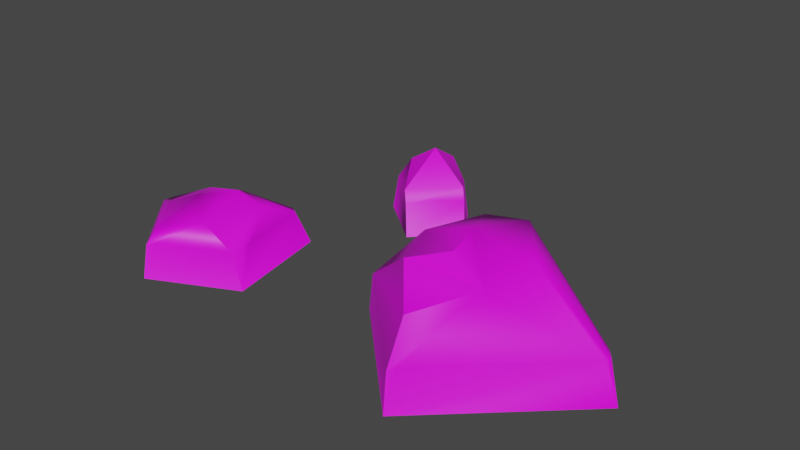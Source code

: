 # Source: ps_rocks01_A1_.blend  (saved by Blender 3.6.13; exported with 4.5.12 LTS)
import bpy
from mathutils import Matrix  # noqa: F401  (used for matrix-valued properties, if any)

bpy.ops.wm.read_factory_settings(use_empty=True)
scene = bpy.context.scene
scene.name = 'Scene'

# ---- collections
col_collection = bpy.data.collections.new('Collection'); scene.collection.children.link(col_collection)

# ---- images (referenced by path relative to the original .blend; pixels are not part of the script)
import os
ASSET_DIR = os.environ.get("B2B_ASSET_DIR", "")  # directory of the original .blend (textures are referenced by path, not embedded)
HERE = os.path.dirname(os.path.abspath(__file__))  # packed textures are extracted next to this script under _unpacked/

def load_image(name, relpath, width, height, colorspace="sRGB"):
    """Load a texture the original file referenced (path relative to the .blend, or extracted next to this script)."""
    p = next((c for c in (os.path.join(HERE, relpath), os.path.join(ASSET_DIR, relpath)) if relpath and os.path.exists(c)), "")
    if p:
        img = bpy.data.images.load(p, check_existing=True)
        img.name = name
    else:  # same state as the original file: an image datablock whose file is absent (Cycles renders it pink)
        img = bpy.data.images.new(name, width, height)
        img.source = "FILE"
        img.filepath = "//" + (relpath or name)
    img.colorspace_settings.name = colorspace
    return img
img_pluto4_tga = load_image('pluto4.tga', 'pluto4.tga', 1024, 1024, 'sRGB')

# ---- materials (node trees are filled in below, after node groups)
mat_strain09 = bpy.data.materials.new('strain09')
mat_strain09.use_transparent_shadow = False

# ---- material node trees
mat_strain09.use_nodes = True; mat_strain09.node_tree.nodes.clear()
_N = mat_strain09.node_tree.nodes; _L = mat_strain09.node_tree.links
n0 = _N.new('ShaderNodeBsdfPrincipled'); n0.name = 'Principled BSDF'; n0.location = (10, 300)
n0.distribution = 'GGX'
n0.subsurface_method = 'RANDOM_WALK_SKIN'
n0.inputs[3].default_value = 1.45
n0.inputs[27].default_value = (0.0, 0.0, 0.0, 1.0)
n0.inputs[28].default_value = 1.0
n1 = _N.new('ShaderNodeOutputMaterial'); n1.name = 'Material Output'; n1.location = (300, 300)
n2 = _N.new('ShaderNodeTexImage'); n2.name = 'Image Texture'; n2.location = (-280, 280)
n2.image = img_pluto4_tga
_L.new(n0.outputs[0], n1.inputs[0])
_L.new(n2.outputs[0], n0.inputs[0])
n1.is_active_output = True

# ---- world
world_world = bpy.data.worlds.new('World'); scene.world = world_world
world_world.use_nodes = True; world_world.node_tree.nodes.clear()
_N = world_world.node_tree.nodes; _L = world_world.node_tree.links
n0 = _N.new('ShaderNodeOutputWorld'); n0.name = 'World Output'; n0.location = (300, 300)
n1 = _N.new('ShaderNodeBackground'); n1.name = 'Background'; n1.location = (10, 300)
n1.inputs[0].default_value = (0.05088, 0.05088, 0.05088, 1.0)
_L.new(n1.outputs[0], n0.inputs[0])
n0.is_active_output = True
world_world.color = (0.05088, 0.05088, 0.05088)
world_world.use_sun_shadow = False
world_world.sun_shadow_jitter_overblur = 0.0

# ---- meshes
me_mesh_002 = bpy.data.meshes.new('Mesh.002')
me_mesh_002.from_pydata([(-0.7397, 0.9398, -0.1607), (-0.8683, 1.145, -0.1607), (-0.7976, 0.9948, 0.09455), (-1.052, 1.237, 0.1292), (-0.9653, 0.7023, -0.1607), (-1.228, 1.235, -0.1607), (-1.023, 0.7574, 0.09455), (-1.274, 0.9557, -0.1607), (-1.056, 1.07, 0.2367), (-1.221, 1.059, 0.1292), (-1.533, -0.009867, 0.2143), (-1.231, -0.2933, -0.1611), (-1.367, -0.09747, 0.1128), (-1.342, 0.3239, -0.1611), (-1.422, 0.08009, 0.1128), (-2.107, -0.0728, -0.1611), (-1.779, 0.009162, 0.153), (-1.724, -0.531, -0.1611), (-1.611, -0.214, 0.2468), (-1.812, -0.2551, 0.153), (-1.483, -0.3001, 0.153), (-1.692, -0.4358, 0.1175), (-1.685, 0.2504, -0.1611), (-1.627, 0.09117, 0.153), (0.0, 4.546e-08, 0.4957), (0.7445, 0.06932, -0.1657), (0.2867, 0.09243, 0.3603), (-2.811e-08, 0.626, -0.1657), (-2.008e-08, 0.4427, 0.3603), (-0.626, -4.865e-08, -0.1657), (-0.3185, 0.05199, 0.3603), (2.811e-08, -0.626, -0.1657), (0.009853, -0.165, 0.4508), (-0.2213, -0.2213, 0.3603), (0.2213, -0.2213, 0.3603), (2.008e-08, -0.4885, 0.2786), (-0.417, 0.4257, -0.1657), (-0.1982, 0.3629, 0.3603), (-0.9219, 1.171, 0.03883), (-1.176, 1.235, 0.03632), (-0.9892, 0.725, 0.03135), (-1.04, 0.8062, 0.04558), (-1.258, 0.9856, 0.03152), (-0.7636, 0.9625, 0.03135), (-0.8961, 0.8231, 0.04558), (-1.226, 1.183, 0.03639), (-0.8308, 1.026, 0.04558), (-1.277, -0.2265, 0.04394), (-1.293, -0.295, 0.03947), (-2.027, -0.05274, 0.04418), (-2.035, -0.1174, 0.0445), (-1.369, 0.2407, 0.04483), (-1.296, -0.1659, 0.04558), (-1.708, 0.1914, 0.03992), (-1.671, 0.2114, 0.03379), (-1.412, 0.2669, 0.0451), (-1.713, -0.4999, 0.03155), (-1.972, -0.1913, 0.04558), (-1.665, -0.4745, 0.04399), (0.688, 0.07217, 0.06496), (0.6799, 0.03346, 0.0701), (-0.5881, 0.006413, 0.05911), (-0.5761, -0.0273, 0.06508), (-2.811e-08, 0.6034, 0.05496), (0.6526, 0.1154, 0.0737), (-0.4048, 0.3796, 0.06204), (-0.39, 0.4179, 0.05623), (-0.02445, 0.5936, 0.05978), (2.811e-08, -0.6034, 0.05496), (-0.5231, -0.08035, 0.0737), (0.0273, -0.5761, 0.06508)], [], [(3, 38, 39), (4, 40, 41), (4, 41, 42, 7), (4, 0, 43, 44), (4, 44, 40), (4, 7, 5), (4, 5, 1), (4, 1, 0), (3, 9, 8), (6, 2, 8), (8, 9, 6), (8, 2, 3), (5, 7, 42, 45), (3, 2, 43, 46), (3, 46, 38), (5, 45, 39), (11, 47, 48), (19, 16, 49, 50), (11, 13, 51, 52), (11, 52, 47), (12, 14, 10), (18, 10, 16), (18, 16, 19), (20, 12, 10), (20, 10, 18), (22, 15, 49, 53), (22, 53, 54), (23, 16, 10), (18, 19, 21), (17, 15, 22), (17, 22, 13), (17, 13, 11), (10, 14, 23), (23, 14, 51, 55), (23, 55, 54), (15, 17, 56, 57), (15, 57, 50), (20, 21, 56, 58), (20, 58, 48), (21, 20, 18), (25, 59, 60), (33, 30, 61, 62), (25, 27, 63, 64), (25, 64, 59), (26, 28, 24), (32, 24, 30), (32, 30, 33), (34, 26, 24), (34, 24, 32), (36, 29, 61, 65), (36, 65, 66), (37, 30, 24), (32, 33, 34), (34, 33, 35), (31, 29, 36), (31, 36, 27), (31, 27, 25), (24, 28, 37), (37, 28, 63, 67), (37, 67, 66), (29, 31, 68, 69), (29, 69, 62), (34, 35, 68, 70), (34, 70, 60), (39, 38, 1, 5), (41, 40, 6, 9), (42, 41, 9), (44, 43, 2), (40, 44, 2, 6), (45, 42, 9), (46, 43, 0), (38, 46, 0, 1), (39, 45, 9, 3), (48, 47, 12, 20), (50, 49, 15), (52, 51, 14), (47, 52, 14, 12), (53, 49, 16), (54, 53, 16, 23), (55, 51, 13), (54, 55, 13, 22), (57, 56, 21), (50, 57, 21, 19), (58, 56, 17), (48, 58, 17, 11), (60, 59, 26, 34), (62, 61, 29), (64, 63, 28), (59, 64, 28, 26), (65, 61, 30), (66, 65, 30, 37), (67, 63, 27), (66, 67, 27, 36), (69, 68, 35), (62, 69, 35, 33), (70, 68, 31), (60, 70, 31, 25)])
me_mesh_002.polygons.foreach_set('use_smooth', [True] * 97)
_k = set([(0, 1), (0, 4), (0, 43), (1, 5), (1, 38), (2, 8), (2, 43), (3, 8), (3, 38), (3, 39), (4, 7), (4, 40), (5, 7), (5, 39), (6, 8), (6, 9), (6, 40), (7, 42), (8, 9), (9, 42), (10, 18), (11, 13), (11, 17), (11, 48), (13, 22), (15, 17), (15, 22), (15, 50), (17, 56), (19, 50), (20, 48), (21, 56), (24, 32), (25, 27), (25, 31), (27, 36), (27, 63), (28, 63), (29, 31), (29, 36), (31, 68), (32, 33), (32, 34), (33, 35), (34, 35), (35, 68)])
me_mesh_002.attributes.new('sharp_edge', 'BOOLEAN', 'EDGE').data.foreach_set('value', [ (min(e.vertices), max(e.vertices)) in _k for e in me_mesh_002.edges])
_uv = me_mesh_002.uv_layers.new(name='UVChannel_1')
_uv.uv.foreach_set('vector', [0.3646, 0.8149, 0.332, 0.768, 0.3311, 0.8598, 0.877, 0.5156, 0.9463, 0.5074, 0.9514, 0.4781, 0.7466, 0.2694, 0.821, 0.2963, 0.8159, 0.3751, 0.7466, 0.3806, 0.877, 0.5156, 0.877, 0.4299, 0.9463, 0.4217, 0.9514, 0.472, 0.877, 0.5156, 0.9514, 0.472, 0.9463, 0.5074, 0.6293, 0.8929, 0.6293, 0.7489, 0.7176, 0.6979, 0.6293, 0.8929, 0.7176, 0.6979, 0.7747, 0.8187, 0.6293, 0.8929, 0.7747, 0.8187, 0.7471, 0.9014, 0.4976, 0.7556, 0.4089, 0.7556, 0.4532, 0.7961, 0.3794, 0.8823, 0.4976, 0.8823, 0.4532, 0.7961, 0.4532, 0.7961, 0.4089, 0.7556, 0.3794, 0.8823, 0.4532, 0.7961, 0.4976, 0.8823, 0.4976, 0.7556, 0.821, 0.3738, 0.9217, 0.3741, 0.911, 0.3047, 0.8397, 0.3028, 0.5302, 0.8772, 0.5835, 0.8014, 0.5751, 0.7769, 0.5624, 0.7982, 0.1897, 0.7486, 0.2529, 0.8003, 0.2023, 0.7868, 0.821, 0.3738, 0.8397, 0.3028, 0.821, 0.3027, 0.09093, 0.7169, 0.1649, 0.6928, 0.1633, 0.7175, 0.8884, 0.21, 0.8025, 0.1672, 0.7938, 0.2589, 0.8148, 0.2694, 0.09093, 0.7169, 0.09093, 0.4943, 0.1652, 0.5243, 0.1655, 0.671, 0.09093, 0.7169, 0.1655, 0.671, 0.1649, 0.6928, 0.8881, 0.0398, 0.8212, 0.03715, 0.8384, 0.0858, 0.8986, 0.1367, 0.8384, 0.0858, 0.8025, 0.1672, 0.8986, 0.1367, 0.8025, 0.1672, 0.8884, 0.21, 0.9431, 0.1036, 0.8881, 0.0398, 0.8384, 0.0858, 0.9431, 0.1036, 0.8384, 0.0858, 0.8986, 0.1367, -3.634e-09, 0.6181, 3.022e-09, 0.7704, 0.07403, 0.7414, 0.07249, 0.6264, -3.634e-09, 0.6181, 0.07249, 0.6264, 0.07028, 0.613, 0.7928, 0.1057, 0.8025, 0.1672, 0.8384, 0.0858, 0.8986, 0.1367, 0.8884, 0.21, 0.9642, 0.191, 0.877, 0.6451, 0.6681, 0.6979, 0.6293, 0.5101, 0.877, 0.6451, 0.6293, 0.5101, 0.6592, 0.3871, 0.877, 0.6451, 0.6592, 0.3871, 0.877, 0.4478, 0.8384, 0.0858, 0.8212, 0.03715, 0.7928, 0.1057, 0.7928, 0.1057, 0.8212, 0.03715, 0.7729, 9.683e-09, 0.7588, 0.01133, 0.7928, 0.1057, 0.7588, 0.01133, 0.7466, 0.1062, 0.07642, 0.7248, 0.07642, 0.89, 0.1459, 0.8788, 0.151, 0.7675, 0.07642, 0.7248, 0.151, 0.7675, 0.1506, 0.7408, 0.888, 0.7887, 0.8752, 0.8642, 0.8442, 0.8719, 0.8487, 0.8544, 0.888, 0.7887, 0.8487, 0.8544, 0.8471, 0.7201, 0.9642, 0.191, 0.9431, 0.1036, 0.8986, 0.1367, 0.009189, 0.7704, 0.01387, 0.8534, 1.345e-07, 0.8559, 0.3794, 0.6523, 0.3794, 0.5537, 0.2708, 0.5701, 0.2729, 0.5823, 0.1897, -8.292e-09, 0.1897, 0.2685, 0.2693, 0.2685, 0.276, 0.03312, 0.009189, 0.7704, 0.02957, 0.8559, 0.01387, 0.8534, 0.5627, 0.5872, 0.6293, 0.4381, 0.4866, 0.5097, 0.435, 0.5395, 0.4866, 0.5097, 0.4518, 0.3986, 0.435, 0.5395, 0.4518, 0.3986, 0.3794, 0.4741, 0.451, 0.6168, 0.5627, 0.5872, 0.4866, 0.5097, 0.451, 0.6168, 0.4866, 0.5097, 0.435, 0.5395, 0.1897, 0.4189, 0.1897, 0.5724, 0.2708, 0.5701, 0.2718, 0.4355, 0.1897, 0.4189, 0.2718, 0.4355, 0.2697, 0.4217, 0.5715, 0.3871, 0.4518, 0.3986, 0.4866, 0.5097, 0.5302, 0.7998, 0.4976, 0.8831, 0.4976, 0.7235, 1.0, 0.5156, 0.877, 0.6174, 1.0, 0.6407, 0.3794, 0.3746, 0.3794, 0.05525, 0.5413, -6.756e-08, 0.3794, 0.3746, 0.5413, -6.756e-08, 0.6987, 0.05525, 0.3794, 0.3746, 0.6987, 0.05525, 0.7466, 0.3871, 0.4866, 0.5097, 0.6293, 0.4381, 0.5715, 0.3871, 0.3794, 0.34, 0.3794, 0.2685, 0.2693, 0.2685, 0.271, 0.2773, 0.3794, 0.34, 0.271, 0.2773, 0.2697, 0.4092, 2.161e-08, 0.4943, 1.174e-08, 0.2685, 0.07957, 0.2685, 0.08633, 0.4572, 0.1897, 0.5724, 0.276, 0.6014, 0.2729, 0.5823, 0.1897, 0.1887, 0.1602, 0.2685, 0.07957, 0.2685, 0.08322, 0.2587, 0.1897, 0.1887, 0.08322, 0.2587, 0.08503, 0.02327, 0.3311, 0.8598, 0.332, 0.768, 0.2601, 0.7486, 0.2601, 0.8782, 0.9514, 0.4781, 0.9463, 0.5074, 0.9691, 0.4957, 0.9816, 0.3871, 0.5835, 0.737, 0.6097, 0.8356, 0.6097, 0.7235, 0.9514, 0.472, 0.9463, 0.4217, 0.9691, 0.4101, 0.3794, 0.8992, 0.4282, 0.8992, 0.4976, 0.8823, 0.3794, 0.8823, 0.8397, 0.3028, 0.911, 0.3047, 0.8849, 0.2694, 0.5624, 0.7982, 0.5751, 0.7769, 0.5302, 0.7235, 0.2023, 0.7868, 0.2529, 0.8003, 0.2601, 0.8807, 0.1897, 0.8583, 0.4663, 0.7235, 0.4405, 0.7235, 0.4089, 0.7556, 0.4976, 0.7556, 0.9642, 0.03826, 0.9428, 0.02484, 0.8881, 0.0398, 0.9431, 0.1036, 0.1506, 0.7408, 0.1504, 0.7175, 0.07642, 0.7248, 0.9199, 0.02394, 0.7729, 9.683e-09, 0.8212, 0.03715, 0.1649, 0.6928, 0.1655, 0.671, 0.1897, 0.5822, 0.1897, 0.6463, 0.749, 0.1212, 0.7938, 0.2589, 0.8025, 0.1672, 0.7466, 0.1062, 0.749, 0.1212, 0.8025, 0.1672, 0.7928, 0.1057, 0.07436, 0.5195, 0.07426, 0.5041, -9.045e-09, 0.4943, 0.07028, 0.613, 0.07436, 0.5195, -9.045e-09, 0.4943, -3.634e-09, 0.6181, 0.151, 0.7675, 0.1459, 0.8788, 0.1769, 0.8557, 0.1506, 0.7408, 0.151, 0.7675, 0.1769, 0.8557, 0.1897, 0.7905, 0.8487, 0.8544, 0.8442, 0.8719, 0.7747, 0.8756, 0.8471, 0.7201, 0.8487, 0.8544, 0.7747, 0.8756, 0.7747, 0.6979, 0.6073, 0.7235, 0.6211, 0.7198, 0.5627, 0.5872, 0.451, 0.6168, 0.2729, 0.5823, 0.2708, 0.5701, 0.1897, 0.5724, 0.276, 0.03312, 0.2693, 0.2685, 0.3794, 0.2685, 0.6211, 0.7198, 0.6293, 0.7014, 0.6293, 0.4381, 0.5627, 0.5872, 0.2718, 0.4355, 0.2708, 0.5701, 0.3794, 0.5537, 0.2697, 0.4217, 0.2718, 0.4355, 0.3794, 0.5537, 0.3794, 0.4416, 0.271, 0.2773, 0.2693, 0.2685, 0.1897, 0.2685, 0.2697, 0.4092, 0.271, 0.2773, 0.1897, 0.2685, 0.1897, 0.4189, 0.08633, 0.4572, 0.07957, 0.2685, 0.1602, 0.2685, 0.2729, 0.5823, 0.276, 0.6014, 0.3499, 0.7486, 0.3794, 0.6523, 0.08322, 0.2587, 0.07957, 0.2685, 1.174e-08, 0.2685, 0.08503, 0.02327, 0.08322, 0.2587, 1.174e-08, 0.2685, 0.0, 0.0])
_ca = me_mesh_002.color_attributes.new('colorSet1', 'BYTE_COLOR', 'CORNER')
_ca.data.foreach_set('color', [0.4072, 0.1095, 0.1022, 1.0, 0.4072, 0.1095, 0.1022, 1.0, 0.4072, 0.1095, 0.1022, 1.0, 0.4072, 0.1095, 0.1022, 1.0, 0.4072, 0.1095, 0.1022, 1.0, 0.4072, 0.1095, 0.1022, 1.0, 0.4072, 0.1095, 0.1022, 1.0, 0.4072, 0.1095, 0.1022, 1.0, 0.4072, 0.1095, 0.1022, 1.0, 0.4072, 0.1095, 0.1022, 1.0, 0.4072, 0.1095, 0.1022, 1.0, 0.4072, 0.1095, 0.1022, 1.0, 0.4072, 0.1095, 0.1022, 1.0, 0.4072, 0.1095, 0.1022, 1.0, 0.4072, 0.1095, 0.1022, 1.0, 0.4072, 0.1095, 0.1022, 1.0, 0.4072, 0.1095, 0.1022, 1.0, 0.4072, 0.1095, 0.1022, 1.0, 0.4072, 0.1095, 0.1022, 1.0, 0.4072, 0.1095, 0.1022, 1.0, 0.4072, 0.1095, 0.1022, 1.0, 0.4072, 0.1095, 0.1022, 1.0, 0.4072, 0.1095, 0.1022, 1.0, 0.4072, 0.1095, 0.1022, 1.0, 0.4072, 0.1095, 0.1022, 1.0, 0.4072, 0.1095, 0.1022, 1.0, 0.4072, 0.1095, 0.1022, 1.0, 0.4072, 0.1095, 0.1022, 1.0, 0.4072, 0.1095, 0.1022, 1.0, 0.4072, 0.1095, 0.1022, 1.0, 0.4072, 0.1095, 0.1022, 1.0, 0.4072, 0.1095, 0.1022, 1.0, 0.4072, 0.1095, 0.1022, 1.0, 0.4072, 0.1095, 0.1022, 1.0, 0.4072, 0.1095, 0.1022, 1.0, 0.4072, 0.1095, 0.1022, 1.0, 0.4072, 0.1095, 0.1022, 1.0, 0.4072, 0.1095, 0.1022, 1.0, 0.4072, 0.1095, 0.1022, 1.0, 0.4072, 0.1095, 0.1022, 1.0, 0.4072, 0.1095, 0.1022, 1.0, 0.4072, 0.1095, 0.1022, 1.0, 0.4072, 0.1095, 0.1022, 1.0, 0.4072, 0.1095, 0.1022, 1.0, 0.4072, 0.1095, 0.1022, 1.0, 0.4072, 0.1095, 0.1022, 1.0, 0.4072, 0.1095, 0.1022, 1.0, 0.4072, 0.1095, 0.1022, 1.0, 0.4072, 0.1095, 0.1022, 1.0, 0.4072, 0.1095, 0.1022, 1.0, 0.4072, 0.1095, 0.1022, 1.0, 0.4072, 0.1095, 0.1022, 1.0, 0.4072, 0.1095, 0.1022, 1.0, 0.4072, 0.1095, 0.1022, 1.0, 0.4072, 0.1095, 0.1022, 1.0, 0.4072, 0.1095, 0.1022, 1.0, 0.4072, 0.1095, 0.1022, 1.0, 0.4072, 0.1095, 0.1022, 1.0, 0.4072, 0.1095, 0.1022, 1.0, 0.4072, 0.1095, 0.1022, 1.0, 0.4072, 0.1095, 0.1022, 1.0, 0.4072, 0.1095, 0.1022, 1.0, 0.4072, 0.1095, 0.1022, 1.0, 0.4072, 0.1095, 0.1022, 1.0, 0.4072, 0.1095, 0.1022, 1.0, 0.4072, 0.1095, 0.1022, 1.0, 0.4072, 0.1095, 0.1022, 1.0, 0.4072, 0.1095, 0.1022, 1.0, 0.4072, 0.1095, 0.1022, 1.0, 0.4072, 0.1095, 0.1022, 1.0, 0.4072, 0.1095, 0.1022, 1.0, 0.4072, 0.1095, 0.1022, 1.0, 0.4072, 0.1095, 0.1022, 1.0, 0.4072, 0.1095, 0.1022, 1.0, 0.4072, 0.1095, 0.1022, 1.0, 0.4072, 0.1095, 0.1022, 1.0, 0.4072, 0.1095, 0.1022, 1.0, 0.4072, 0.1095, 0.1022, 1.0, 0.4072, 0.1095, 0.1022, 1.0, 0.4072, 0.1095, 0.1022, 1.0, 0.4072, 0.1095, 0.1022, 1.0, 0.4072, 0.1095, 0.1022, 1.0, 0.4072, 0.1095, 0.1022, 1.0, 0.4072, 0.1095, 0.1022, 1.0, 0.4072, 0.1095, 0.1022, 1.0, 0.4072, 0.1095, 0.1022, 1.0, 0.4072, 0.1095, 0.1022, 1.0, 0.4072, 0.1095, 0.1022, 1.0, 0.4072, 0.1095, 0.1022, 1.0, 0.4072, 0.1095, 0.1022, 1.0, 0.4072, 0.1095, 0.1022, 1.0, 0.4072, 0.1095, 0.1022, 1.0, 0.4072, 0.1095, 0.1022, 1.0, 0.4072, 0.1095, 0.1022, 1.0, 0.4072, 0.1095, 0.1022, 1.0, 0.4072, 0.1095, 0.1022, 1.0, 0.4072, 0.1095, 0.1022, 1.0, 0.4072, 0.1095, 0.1022, 1.0, 0.4072, 0.1095, 0.1022, 1.0, 0.4072, 0.1095, 0.1022, 1.0, 0.4072, 0.1095, 0.1022, 1.0, 0.4072, 0.1095, 0.1022, 1.0, 0.4072, 0.1095, 0.1022, 1.0, 0.4072, 0.1095, 0.1022, 1.0, 0.4072, 0.1095, 0.1022, 1.0, 0.4072, 0.1095, 0.1022, 1.0, 0.4072, 0.1095, 0.1022, 1.0, 0.4072, 0.1095, 0.1022, 1.0, 0.4072, 0.1095, 0.1022, 1.0, 0.4072, 0.1095, 0.1022, 1.0, 0.4072, 0.1095, 0.1022, 1.0, 0.4072, 0.1095, 0.1022, 1.0, 0.4072, 0.1095, 0.1022, 1.0, 0.4072, 0.1095, 0.1022, 1.0, 0.4072, 0.1095, 0.1022, 1.0, 0.4072, 0.1095, 0.1022, 1.0, 0.4072, 0.1095, 0.1022, 1.0, 0.4072, 0.1095, 0.1022, 1.0, 0.4072, 0.1095, 0.1022, 1.0, 0.4072, 0.1095, 0.1022, 1.0, 0.4072, 0.1095, 0.1022, 1.0, 0.4072, 0.1095, 0.1022, 1.0, 0.4072, 0.1095, 0.1022, 1.0, 0.4072, 0.1095, 0.1022, 1.0, 0.4072, 0.1095, 0.1022, 1.0, 0.4072, 0.1095, 0.1022, 1.0, 0.4072, 0.1095, 0.1022, 1.0, 0.4072, 0.1095, 0.1022, 1.0, 0.4072, 0.1095, 0.1022, 1.0, 0.4072, 0.1095, 0.1022, 1.0, 0.4072, 0.1095, 0.1022, 1.0, 0.4072, 0.1095, 0.1022, 1.0, 0.4072, 0.1095, 0.1022, 1.0, 0.4072, 0.1095, 0.1022, 1.0, 0.4072, 0.1095, 0.1022, 1.0, 0.4072, 0.1095, 0.1022, 1.0, 0.4072, 0.1095, 0.1022, 1.0, 0.4072, 0.1095, 0.1022, 1.0, 0.4072, 0.1095, 0.1022, 1.0, 0.4072, 0.1095, 0.1022, 1.0, 0.4072, 0.1095, 0.1022, 1.0, 0.4072, 0.1095, 0.1022, 1.0, 0.4072, 0.1095, 0.1022, 1.0, 0.4072, 0.1095, 0.1022, 1.0, 0.4072, 0.1095, 0.1022, 1.0, 0.4072, 0.1095, 0.1022, 1.0, 0.4072, 0.1095, 0.1022, 1.0, 0.4072, 0.1095, 0.1022, 1.0, 0.4072, 0.1095, 0.1022, 1.0, 0.4072, 0.1095, 0.1022, 1.0, 0.4072, 0.1095, 0.1022, 1.0, 0.4072, 0.1095, 0.1022, 1.0, 0.4072, 0.1095, 0.1022, 1.0, 0.4072, 0.1095, 0.1022, 1.0, 0.4072, 0.1095, 0.1022, 1.0, 0.4072, 0.1095, 0.1022, 1.0, 0.4072, 0.1095, 0.1022, 1.0, 0.4072, 0.1095, 0.1022, 1.0, 0.4072, 0.1095, 0.1022, 1.0, 0.4072, 0.1095, 0.1022, 1.0, 0.4072, 0.1095, 0.1022, 1.0, 0.4072, 0.1095, 0.1022, 1.0, 0.4072, 0.1095, 0.1022, 1.0, 0.4072, 0.1095, 0.1022, 1.0, 0.4072, 0.1095, 0.1022, 1.0, 0.4072, 0.1095, 0.1022, 1.0, 0.4072, 0.1095, 0.1022, 1.0, 0.4072, 0.1095, 0.1022, 1.0, 0.4072, 0.1095, 0.1022, 1.0, 0.4072, 0.1095, 0.1022, 1.0, 0.4072, 0.1095, 0.1022, 1.0, 0.4072, 0.1095, 0.1022, 1.0, 0.4072, 0.1095, 0.1022, 1.0, 0.4072, 0.1095, 0.1022, 1.0, 0.4072, 0.1095, 0.1022, 1.0, 0.4072, 0.1095, 0.1022, 1.0, 0.4072, 0.1095, 0.1022, 1.0, 0.4072, 0.1095, 0.1022, 1.0, 0.4072, 0.1095, 0.1022, 1.0, 0.4072, 0.1095, 0.1022, 1.0, 0.4072, 0.1095, 0.1022, 1.0, 0.4072, 0.1095, 0.1022, 1.0, 0.4072, 0.1095, 0.1022, 1.0, 0.4072, 0.1095, 0.1022, 1.0, 0.4072, 0.1095, 0.1022, 1.0, 0.4072, 0.1095, 0.1022, 1.0, 0.4072, 0.1095, 0.1022, 1.0, 0.4072, 0.1095, 0.1022, 1.0, 0.4072, 0.1095, 0.1022, 1.0, 0.4072, 0.1095, 0.1022, 1.0, 0.4072, 0.1095, 0.1022, 1.0, 0.4072, 0.1095, 0.1022, 1.0, 0.4072, 0.1095, 0.1022, 1.0, 0.4072, 0.1095, 0.1022, 1.0, 0.4072, 0.1095, 0.1022, 1.0, 0.4072, 0.1095, 0.1022, 1.0, 0.4072, 0.1095, 0.1022, 1.0, 0.4072, 0.1095, 0.1022, 1.0, 0.4072, 0.1095, 0.1022, 1.0, 0.4072, 0.1095, 0.1022, 1.0, 0.4072, 0.1095, 0.1022, 1.0, 0.4072, 0.1095, 0.1022, 1.0, 0.4072, 0.1095, 0.1022, 1.0, 0.4072, 0.1095, 0.1022, 1.0, 0.4072, 0.1095, 0.1022, 1.0, 0.4072, 0.1095, 0.1022, 1.0, 0.4072, 0.1095, 0.1022, 1.0, 0.4072, 0.1095, 0.1022, 1.0, 0.4072, 0.1095, 0.1022, 1.0, 0.4072, 0.1095, 0.1022, 1.0, 0.4072, 0.1095, 0.1022, 1.0, 0.4072, 0.1095, 0.1022, 1.0, 0.4072, 0.1095, 0.1022, 1.0, 0.4072, 0.1095, 0.1022, 1.0, 0.4072, 0.1095, 0.1022, 1.0, 0.4072, 0.1095, 0.1022, 1.0, 0.4072, 0.1095, 0.1022, 1.0, 0.4072, 0.1095, 0.1022, 1.0, 0.4072, 0.1095, 0.1022, 1.0, 0.4072, 0.1095, 0.1022, 1.0, 0.4072, 0.1095, 0.1022, 1.0, 0.4072, 0.1095, 0.1022, 1.0, 0.4072, 0.1095, 0.1022, 1.0, 0.4072, 0.1095, 0.1022, 1.0, 0.4072, 0.1095, 0.1022, 1.0, 0.4072, 0.1095, 0.1022, 1.0, 0.4072, 0.1095, 0.1022, 1.0, 0.4072, 0.1095, 0.1022, 1.0, 0.4072, 0.1095, 0.1022, 1.0, 0.4072, 0.1095, 0.1022, 1.0, 0.4072, 0.1095, 0.1022, 1.0, 0.4072, 0.1095, 0.1022, 1.0, 0.4072, 0.1095, 0.1022, 1.0, 0.4072, 0.1095, 0.1022, 1.0, 0.4072, 0.1095, 0.1022, 1.0, 0.4072, 0.1095, 0.1022, 1.0, 0.4072, 0.1095, 0.1022, 1.0, 0.4072, 0.1095, 0.1022, 1.0, 0.4072, 0.1095, 0.1022, 1.0, 0.4072, 0.1095, 0.1022, 1.0, 0.4072, 0.1095, 0.1022, 1.0, 0.4072, 0.1095, 0.1022, 1.0, 0.4072, 0.1095, 0.1022, 1.0, 0.4072, 0.1095, 0.1022, 1.0, 0.4072, 0.1095, 0.1022, 1.0, 0.4072, 0.1095, 0.1022, 1.0, 0.4072, 0.1095, 0.1022, 1.0, 0.4072, 0.1095, 0.1022, 1.0, 0.4072, 0.1095, 0.1022, 1.0, 0.4072, 0.1095, 0.1022, 1.0, 0.4072, 0.1095, 0.1022, 1.0, 0.4072, 0.1095, 0.1022, 1.0, 0.4072, 0.1095, 0.1022, 1.0, 0.4072, 0.1095, 0.1022, 1.0, 0.4072, 0.1095, 0.1022, 1.0, 0.4072, 0.1095, 0.1022, 1.0, 0.4072, 0.1095, 0.1022, 1.0, 0.4072, 0.1095, 0.1022, 1.0, 0.4072, 0.1095, 0.1022, 1.0, 0.4072, 0.1095, 0.1022, 1.0, 0.4072, 0.1095, 0.1022, 1.0, 0.4072, 0.1095, 0.1022, 1.0, 0.4072, 0.1095, 0.1022, 1.0, 0.4072, 0.1095, 0.1022, 1.0, 0.4072, 0.1095, 0.1022, 1.0, 0.4072, 0.1095, 0.1022, 1.0, 0.4072, 0.1095, 0.1022, 1.0, 0.4072, 0.1095, 0.1022, 1.0, 0.4072, 0.1095, 0.1022, 1.0, 0.4072, 0.1095, 0.1022, 1.0, 0.4072, 0.1095, 0.1022, 1.0, 0.4072, 0.1095, 0.1022, 1.0, 0.4072, 0.1095, 0.1022, 1.0, 0.4072, 0.1095, 0.1022, 1.0, 0.4072, 0.1095, 0.1022, 1.0, 0.4072, 0.1095, 0.1022, 1.0, 0.4072, 0.1095, 0.1022, 1.0, 0.4072, 0.1095, 0.1022, 1.0, 0.4072, 0.1095, 0.1022, 1.0, 0.4072, 0.1095, 0.1022, 1.0, 0.4072, 0.1095, 0.1022, 1.0, 0.4072, 0.1095, 0.1022, 1.0, 0.4072, 0.1095, 0.1022, 1.0, 0.4072, 0.1095, 0.1022, 1.0, 0.4072, 0.1095, 0.1022, 1.0, 0.4072, 0.1095, 0.1022, 1.0, 0.4072, 0.1095, 0.1022, 1.0, 0.4072, 0.1095, 0.1022, 1.0, 0.4072, 0.1095, 0.1022, 1.0, 0.4072, 0.1095, 0.1022, 1.0, 0.4072, 0.1095, 0.1022, 1.0, 0.4072, 0.1095, 0.1022, 1.0, 0.4072, 0.1095, 0.1022, 1.0, 0.4072, 0.1095, 0.1022, 1.0, 0.4072, 0.1095, 0.1022, 1.0, 0.4072, 0.1095, 0.1022, 1.0, 0.4072, 0.1095, 0.1022, 1.0, 0.4072, 0.1095, 0.1022, 1.0, 0.4072, 0.1095, 0.1022, 1.0, 0.4072, 0.1095, 0.1022, 1.0, 0.4072, 0.1095, 0.1022, 1.0, 0.4072, 0.1095, 0.1022, 1.0, 0.4072, 0.1095, 0.1022, 1.0, 0.4072, 0.1095, 0.1022, 1.0, 0.4072, 0.1095, 0.1022, 1.0, 0.4072, 0.1095, 0.1022, 1.0, 0.4072, 0.1095, 0.1022, 1.0, 0.4072, 0.1095, 0.1022, 1.0, 0.4072, 0.1095, 0.1022, 1.0, 0.4072, 0.1095, 0.1022, 1.0, 0.4072, 0.1095, 0.1022, 1.0, 0.4072, 0.1095, 0.1022, 1.0, 0.4072, 0.1095, 0.1022, 1.0, 0.4072, 0.1095, 0.1022, 1.0, 0.4072, 0.1095, 0.1022, 1.0, 0.4072, 0.1095, 0.1022, 1.0, 0.4072, 0.1095, 0.1022, 1.0, 0.4072, 0.1095, 0.1022, 1.0, 0.4072, 0.1095, 0.1022, 1.0, 0.4072, 0.1095, 0.1022, 1.0, 0.4072, 0.1095, 0.1022, 1.0, 0.4072, 0.1095, 0.1022, 1.0, 0.4072, 0.1095, 0.1022, 1.0, 0.4072, 0.1095, 0.1022, 1.0])
me_mesh_002.materials.append(mat_strain09)
me_mesh_002.update()
me_mesh_002.normals_split_custom_set([tuple(v) for v in zip(*[iter([0.2274, 0.911, -0.3441, 0.2355, 0.9676, -0.09075, 0.2504, 0.9634, -0.09515, -0.8528, -0.5069, -0.1255, -0.846, -0.522, -0.1082, -0.7058, -0.7053, 0.06664, -0.8528, -0.5069, -0.1255, -0.7058, -0.7053, 0.06664, -0.6095, -0.7324, 0.3034, -0.5262, -0.6318, 0.5691, 0.5931, -0.5667, 0.5719, 0.5981, -0.5626, 0.5707, 0.7048, -0.6599, 0.2605, 0.6647, -0.6635, 0.3434, 0.5931, -0.5667, 0.5719, 0.6647, -0.6635, 0.3434, 0.6427, -0.638, 0.4242, -5.92e-08, -2.906e-08, -1.0, -2.287e-07, -3.295e-08, -1.0, -9.546e-08, -2.232e-08, -1.0, -5.92e-08, -2.906e-08, -1.0, -9.546e-08, -2.232e-08, -1.0, 0.0, -2.421e-08, -1.0, -5.92e-08, -2.906e-08, -1.0, 0.0, -2.421e-08, -1.0, 0.0, -4.38e-08, -1.0, -0.5043, 0.4766, 0.7201, -0.5835, 0.5003, 0.6397, -0.5019, 0.4768, 0.7216, 0.529, -0.5008, 0.6851, 0.5327, -0.5043, 0.6797, 0.3707, -0.3521, 0.8594, -0.4771, -0.4037, 0.7806, -0.4771, -0.4037, 0.7806, -0.4771, -0.4037, 0.7806, 0.5285, 0.4535, 0.7176, 0.5597, 0.5972, 0.5745, 0.5396, 0.4506, 0.7112, -0.9538, 0.1996, 0.2247, -0.9645, 0.1683, 0.2033, -0.9837, 0.1593, 0.08377, -0.9011, 0.3221, 0.2901, 0.5396, 0.4506, 0.7112, 0.5597, 0.5972, 0.5745, 0.6888, 0.725, 1.465e-06, 0.7913, 0.6016, 0.1092, 0.5396, 0.4506, 0.7112, 0.7913, 0.6016, 0.1092, 0.7991, 0.4955, 0.3404, -0.9538, 0.1996, 0.2247, -0.9011, 0.3221, 0.2901, -0.5817, 0.5668, 0.5834, 0.59, -0.1693, 0.7894, 0.7396, -0.047, 0.6714, 0.6498, -0.1713, 0.7406, -0.3971, 0.1003, 0.9123, -0.4144, -0.01212, 0.91, -0.6222, 0.6499, 0.4364, -0.5119, 0.05538, 0.8573, 0.59, -0.1693, 0.7894, 0.7135, 0.09311, 0.6945, 0.9, 0.1913, 0.3918, 0.9388, 0.1553, 0.3075, 0.59, -0.1693, 0.7894, 0.9388, 0.1553, 0.3075, 0.7396, -0.047, 0.6714, 0.5083, -0.1494, 0.8481, 0.6687, 0.06297, 0.7409, 0.6606, 0.168, 0.7317, -0.3026, 0.3383, 0.8911, 0.6606, 0.168, 0.7317, -0.4144, -0.01212, 0.91, -0.3026, 0.3383, 0.8911, -0.4144, -0.01212, 0.91, -0.3971, 0.1003, 0.9123, 0.4985, -0.06466, 0.8645, 0.5083, -0.1494, 0.8481, 0.6606, 0.168, 0.7317, 0.4985, -0.06466, 0.8645, 0.6606, 0.168, 0.7317, -0.3026, 0.3383, 0.8911, -0.5, 0.6488, 0.5736, -0.5074, -0.01464, 0.8616, -0.6222, 0.6499, 0.4364, -0.542, 0.7665, 0.3444, -0.5, 0.6488, 0.5736, -0.542, 0.7665, 0.3444, -0.2287, 0.8862, 0.403, -0.3615, 0.5562, 0.7483, -0.4144, -0.01212, 0.91, 0.6606, 0.168, 0.7317, -0.3026, 0.3383, 0.8911, -0.3971, 0.1003, 0.9123, -0.387, -0.3647, 0.8469, -1.439e-08, 7.485e-10, -1.0, -7.044e-08, 1.823e-09, -1.0, -3.217e-08, 5.862e-10, -1.0, -1.439e-08, 7.485e-10, -1.0, -3.217e-08, 5.862e-10, -1.0, 8.951e-09, 0.0, -1.0, -1.439e-08, 7.485e-10, -1.0, 8.951e-09, 0.0, -1.0, 4.509e-08, 0.0, -1.0, 0.6606, 0.168, 0.7317, 0.6687, 0.06297, 0.7409, -0.3615, 0.5562, 0.7483, -0.3615, 0.5562, 0.7483, 0.6687, 0.06297, 0.7409, 0.9, 0.1913, 0.3918, -0.0988, 0.8885, 0.4481, -0.3615, 0.5562, 0.7483, -0.0988, 0.8885, 0.4481, -0.2287, 0.8862, 0.403, -0.6364, -0.592, 0.4945, -0.6723, -0.5472, 0.4986, -0.7429, -0.6305, 0.2248, -0.7441, -0.6001, 0.2935, -0.6364, -0.592, 0.4945, -0.7441, -0.6001, 0.2935, -0.723, -0.6293, 0.285, 0.4985, -0.06466, 0.8645, -0.387, -0.3647, 0.8469, 0.4248, -0.8459, 0.3225, 0.4061, -0.8766, 0.258, 0.4985, -0.06466, 0.8645, 0.4061, -0.8766, 0.258, 0.4349, -0.8829, 0.1769, -0.387, -0.3647, 0.8469, 0.4985, -0.06466, 0.8645, -0.3026, 0.3383, 0.8911, 0.6502, -0.1399, 0.7467, 0.66, 0.1628, 0.7334, 0.7154, -0.6088, 0.3428, -0.7158, -0.2677, 0.6449, -0.6903, -0.2712, 0.6708, -0.8714, 0.2709, 0.4089, -0.7387, -0.4124, 0.5331, 0.6502, -0.1399, 0.7467, 0.5677, 0.7523, 0.3342, 0.5847, 0.7885, 0.1909, 0.6142, 0.6991, 0.3661, 0.6502, -0.1399, 0.7467, 0.6142, 0.6991, 0.3661, 0.66, 0.1628, 0.7334, 0.5928, -0.1578, 0.7897, 0.5495, 0.7366, 0.3943, 0.4027, 0.3315, 0.8532, -0.4156, -0.272, 0.8679, 0.4027, 0.3315, 0.8532, -0.6903, -0.2712, 0.6708, -0.4156, -0.272, 0.8679, -0.6903, -0.2712, 0.6708, -0.7158, -0.2677, 0.6449, 0.6087, -0.1302, 0.7826, 0.5928, -0.1578, 0.7897, 0.4027, 0.3315, 0.8532, 0.6087, -0.1302, 0.7826, 0.4027, 0.3315, 0.8532, 0.3306, -0.2295, 0.9154, -0.7686, 0.3688, 0.5227, -0.7532, -0.2655, 0.6018, -0.8714, 0.2709, 0.4089, -0.8416, 0.3834, 0.3804, -0.7686, 0.3688, 0.5227, -0.8416, 0.3834, 0.3804, -0.5698, 0.7644, 0.3017, -0.7867, 0.2808, 0.5498, -0.6903, -0.2712, 0.6708, 0.4027, 0.3315, 0.8532, 5.616e-07, -0.8489, 0.5286, -0.001117, -0.8473, 0.5311, 0.001592, -0.847, 0.5316, 0.001592, -0.847, 0.5316, -0.001117, -0.8473, 0.5311, 3.614e-07, -0.2925, 0.9563, 4.27e-09, -8.204e-08, -1.0, 3.75e-08, -7.831e-08, -1.0, -2.521e-08, -8.162e-08, -1.0, 4.27e-09, -8.204e-08, -1.0, -2.521e-08, -8.162e-08, -1.0, -2.4e-08, -8.331e-08, -1.0, 4.27e-09, -8.204e-08, -1.0, -2.4e-08, -8.331e-08, -1.0, 1.599e-08, -8.331e-08, -1.0, 0.4027, 0.3315, 0.8532, 0.5495, 0.7366, 0.3943, -0.7867, 0.2808, 0.5498, -0.7867, 0.2808, 0.5498, 0.5495, 0.7366, 0.3943, -0.3417, 0.8603, 0.3783, -0.3991, 0.8813, 0.2532, -0.7867, 0.2808, 0.5498, -0.3991, 0.8813, 0.2532, -0.5698, 0.7644, 0.3017, -0.7532, -0.2655, 0.6018, -0.6779, -0.6718, 0.2984, -0.6967, -0.7017, 0.1493, -0.6961, -0.6892, 0.201, -0.7532, -0.2655, 0.6018, -0.6961, -0.6892, 0.201, -0.7387, -0.4124, 0.5331, 0.6087, -0.1302, 0.7826, 0.6588, -0.6575, 0.3656, 0.6784, -0.6791, 0.2803, 0.6684, -0.7176, 0.1958, 0.6087, -0.1302, 0.7826, 0.6684, -0.7176, 0.1958, 0.7154, -0.6088, 0.3428, 0.2504, 0.9634, -0.09515, 0.2355, 0.9676, -0.09075, 0.2413, 0.9359, -0.2568, 0.2301, 0.9387, -0.2568, -0.7058, -0.7053, 0.06664, -0.846, -0.522, -0.1082, -0.8249, -0.5167, -0.2293, -0.8264, -0.5612, 0.04625, -0.6095, -0.7324, 0.3034, -0.7058, -0.7053, 0.06664, -0.8264, -0.5612, 0.04625, 0.6647, -0.6635, 0.3434, 0.7048, -0.6599, 0.2605, 0.5327, -0.5043, 0.6797, 0.6427, -0.638, 0.4242, 0.6647, -0.6635, 0.3434, 0.5327, -0.5043, 0.6797, 0.529, -0.5008, 0.6851, -0.9011, 0.3221, 0.2901, -0.9837, 0.1593, 0.08377, -0.5835, 0.5003, 0.6397, 0.7913, 0.6016, 0.1092, 0.6888, 0.725, 1.465e-06, 0.674, 0.7381, 0.03018, 0.7991, 0.4955, 0.3404, 0.7913, 0.6016, 0.1092, 0.674, 0.7381, 0.03018, 0.6924, 0.4733, 0.5446, -0.5817, 0.5668, 0.5834, -0.9011, 0.3221, 0.2901, -0.5835, 0.5003, 0.6397, -0.5043, 0.4766, 0.7201, 0.6498, -0.1713, 0.7406, 0.7396, -0.047, 0.6714, 0.5083, -0.1494, 0.8481, 0.4985, -0.06466, 0.8645, -0.5119, 0.05538, 0.8573, -0.6222, 0.6499, 0.4364, -0.5074, -0.01464, 0.8616, 0.9388, 0.1553, 0.3075, 0.9, 0.1913, 0.3918, 0.6687, 0.06297, 0.7409, 0.7396, -0.047, 0.6714, 0.9388, 0.1553, 0.3075, 0.6687, 0.06297, 0.7409, 0.5083, -0.1494, 0.8481, -0.542, 0.7665, 0.3444, -0.6222, 0.6499, 0.4364, -0.4144, -0.01212, 0.91, -0.2287, 0.8862, 0.403, -0.542, 0.7665, 0.3444, -0.4144, -0.01212, 0.91, -0.3615, 0.5562, 0.7483, -0.0988, 0.8885, 0.4481, 0.9, 0.1913, 0.3918, 0.7135, 0.09311, 0.6945, -0.2287, 0.8862, 0.403, -0.0988, 0.8885, 0.4481, 0.7135, 0.09311, 0.6945, -0.5, 0.6488, 0.5736, -0.7441, -0.6001, 0.2935, -0.7429, -0.6305, 0.2248, -0.387, -0.3647, 0.8469, -0.723, -0.6293, 0.285, -0.7441, -0.6001, 0.2935, -0.387, -0.3647, 0.8469, -0.3971, 0.1003, 0.9123, 0.4061, -0.8766, 0.258, 0.4248, -0.8459, 0.3225, 0.4325, -0.7963, 0.4228, 0.4349, -0.8829, 0.1769, 0.4061, -0.8766, 0.258, 0.4325, -0.7963, 0.4228, 0.3571, -0.8136, 0.4589, 0.7154, -0.6088, 0.3428, 0.66, 0.1628, 0.7334, 0.5928, -0.1578, 0.7897, 0.6087, -0.1302, 0.7826, -0.7387, -0.4124, 0.5331, -0.8714, 0.2709, 0.4089, -0.7532, -0.2655, 0.6018, 0.6142, 0.6991, 0.3661, 0.5847, 0.7885, 0.1909, 0.5495, 0.7366, 0.3943, 0.66, 0.1628, 0.7334, 0.6142, 0.6991, 0.3661, 0.5495, 0.7366, 0.3943, 0.5928, -0.1578, 0.7897, -0.8416, 0.3834, 0.3804, -0.8714, 0.2709, 0.4089, -0.6903, -0.2712, 0.6708, -0.5698, 0.7644, 0.3017, -0.8416, 0.3834, 0.3804, -0.6903, -0.2712, 0.6708, -0.7867, 0.2808, 0.5498, -0.3991, 0.8813, 0.2532, -0.3417, 0.8603, 0.3783, -0.3465, 0.8576, 0.38, -0.5698, 0.7644, 0.3017, -0.3991, 0.8813, 0.2532, -0.3465, 0.8576, 0.38, -0.7686, 0.3688, 0.5227, -0.6961, -0.6892, 0.201, -0.6967, -0.7017, 0.1493, -0.6587, -0.659, 0.3631, -0.7387, -0.4124, 0.5331, -0.6961, -0.6892, 0.201, -0.6587, -0.659, 0.3631, -0.7158, -0.2677, 0.6449, 0.6684, -0.7176, 0.1958, 0.6784, -0.6791, 0.2803, 0.6778, -0.6715, 0.2994, 0.7154, -0.6088, 0.3428, 0.6684, -0.7176, 0.1958, 0.6778, -0.6715, 0.2994, 0.6502, -0.1399, 0.7467])] * 3)])

# ---- objects
ob_rocks = bpy.data.objects.new('rocks', me_mesh_002)

# ---- transforms, parenting, visibility, modifiers, constraints
ob_rocks.location = (0.0, 0.0, 0.0)
ob_rocks.color = (0.8, 0.8, 0.8, 1.0)

# ---- collection membership
col_collection.objects.link(ob_rocks)

# ---- scene / render settings (as saved in the file)
scene.frame_start = 1; scene.frame_end = 250; scene.frame_set(1)
scene.render.engine = 'BLENDER_EEVEE_NEXT'
scene.render.fps = 30
scene.cycles.sampling_pattern = 'TABULATED_SOBOL'
scene.view_settings.view_transform = 'Filmic'
bpy.context.view_layer.update()

# ---- added for rendering (the .blend has no active camera and no usable light): camera, sun
cam_auto = bpy.data.cameras.new('AutoCamera')
cam_auto.lens = 50.0
cam_auto.sensor_width = 36.0
cam_auto.clip_end = 1000.0
ob_auto_camera = bpy.data.objects.new('AutoCamera', cam_auto)
scene.collection.objects.link(ob_auto_camera)
ob_auto_camera.location = (2.52887, -3.54696, 2.73321)
ob_auto_camera.rotation_euler = (1.09748, -7.21219e-08, 0.694738)
scene.camera = ob_auto_camera
light_auto_sun = bpy.data.lights.new('AutoSun', 'SUN')
light_auto_sun.energy = 3.0
light_auto_sun.angle = 0.0523599
ob_auto_sun = bpy.data.objects.new('AutoSun', light_auto_sun)
scene.collection.objects.link(ob_auto_sun)
ob_auto_sun.rotation_euler = (0.872665, 0.174533, 0.523599)
bpy.context.view_layer.update()
